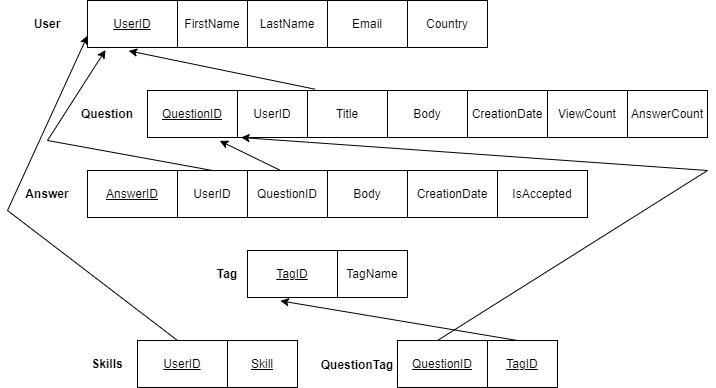

The diagram above was exported from draw.io. Its source (the exported page's mxGraphModel, read from the mxfile embedded in the PNG):
<mxGraphModel dx="1426" dy="777" grid="1" gridSize="10" guides="1" tooltips="1" connect="1" arrows="1" fold="1" page="1" pageScale="1" pageWidth="1100" pageHeight="850" math="0" shadow="0">
  <root>
    <mxCell id="0" />
    <mxCell id="1" parent="0" />
    <mxCell id="RsanZgWEFotzLPbXoxON-37" parent="1" style="childLayout=tableLayout;recursiveResize=0;shadow=0;fillColor=none;" value="" vertex="1">
      <mxGeometry height="47" width="400" x="180" y="260" as="geometry" />
    </mxCell>
    <mxCell id="RsanZgWEFotzLPbXoxON-38" parent="RsanZgWEFotzLPbXoxON-37" style="shape=tableRow;horizontal=0;startSize=0;swimlaneHead=0;swimlaneBody=0;top=0;left=0;bottom=0;right=0;dropTarget=0;collapsible=0;recursiveResize=0;expand=0;fontStyle=0;fillColor=none;strokeColor=inherit;" value="" vertex="1">
      <mxGeometry height="47" width="400" as="geometry" />
    </mxCell>
    <mxCell id="RsanZgWEFotzLPbXoxON-39" parent="RsanZgWEFotzLPbXoxON-38" style="connectable=0;recursiveResize=0;strokeColor=inherit;fillColor=none;align=center;whiteSpace=wrap;html=1;" value="&lt;u&gt;UserID&lt;/u&gt;" vertex="1">
      <mxGeometry height="47" width="90" as="geometry">
        <mxRectangle height="47" width="90" as="alternateBounds" />
      </mxGeometry>
    </mxCell>
    <mxCell id="RsanZgWEFotzLPbXoxON-40" parent="RsanZgWEFotzLPbXoxON-38" style="connectable=0;recursiveResize=0;strokeColor=inherit;fillColor=none;align=center;whiteSpace=wrap;html=1;" value="FirstName" vertex="1">
      <mxGeometry height="47" width="70" x="90" as="geometry">
        <mxRectangle height="47" width="70" as="alternateBounds" />
      </mxGeometry>
    </mxCell>
    <mxCell id="RsanZgWEFotzLPbXoxON-41" parent="RsanZgWEFotzLPbXoxON-38" style="connectable=0;recursiveResize=0;strokeColor=inherit;fillColor=none;align=center;whiteSpace=wrap;html=1;" value="LastName" vertex="1">
      <mxGeometry height="47" width="80" x="160" as="geometry">
        <mxRectangle height="47" width="80" as="alternateBounds" />
      </mxGeometry>
    </mxCell>
    <mxCell id="RsanZgWEFotzLPbXoxON-54" parent="RsanZgWEFotzLPbXoxON-38" style="connectable=0;recursiveResize=0;strokeColor=inherit;fillColor=none;align=center;whiteSpace=wrap;html=1;" value="Email" vertex="1">
      <mxGeometry height="47" width="80" x="240" as="geometry">
        <mxRectangle height="47" width="80" as="alternateBounds" />
      </mxGeometry>
    </mxCell>
    <mxCell id="RsanZgWEFotzLPbXoxON-55" parent="RsanZgWEFotzLPbXoxON-38" style="connectable=0;recursiveResize=0;strokeColor=inherit;fillColor=none;align=center;whiteSpace=wrap;html=1;" value="Country" vertex="1">
      <mxGeometry height="47" width="80" x="320" as="geometry">
        <mxRectangle height="47" width="80" as="alternateBounds" />
      </mxGeometry>
    </mxCell>
    <mxCell id="RsanZgWEFotzLPbXoxON-63" parent="1" style="childLayout=tableLayout;recursiveResize=0;shadow=0;fillColor=none;" value="" vertex="1">
      <mxGeometry height="47" width="500" x="180" y="430" as="geometry" />
    </mxCell>
    <mxCell id="RsanZgWEFotzLPbXoxON-64" parent="RsanZgWEFotzLPbXoxON-63" style="shape=tableRow;horizontal=0;startSize=0;swimlaneHead=0;swimlaneBody=0;top=0;left=0;bottom=0;right=0;dropTarget=0;collapsible=0;recursiveResize=0;expand=0;fontStyle=0;fillColor=none;strokeColor=inherit;" value="" vertex="1">
      <mxGeometry height="47" width="500" as="geometry" />
    </mxCell>
    <mxCell id="RsanZgWEFotzLPbXoxON-65" parent="RsanZgWEFotzLPbXoxON-64" style="connectable=0;recursiveResize=0;strokeColor=inherit;fillColor=none;align=center;whiteSpace=wrap;html=1;" value="&lt;u&gt;AnswerID&lt;/u&gt;" vertex="1">
      <mxGeometry height="47" width="90" as="geometry">
        <mxRectangle height="47" width="90" as="alternateBounds" />
      </mxGeometry>
    </mxCell>
    <mxCell id="RsanZgWEFotzLPbXoxON-66" parent="RsanZgWEFotzLPbXoxON-64" style="connectable=0;recursiveResize=0;strokeColor=inherit;fillColor=none;align=center;whiteSpace=wrap;html=1;" value="UserID" vertex="1">
      <mxGeometry height="47" width="70" x="90" as="geometry">
        <mxRectangle height="47" width="70" as="alternateBounds" />
      </mxGeometry>
    </mxCell>
    <mxCell id="RsanZgWEFotzLPbXoxON-67" parent="RsanZgWEFotzLPbXoxON-64" style="connectable=0;recursiveResize=0;strokeColor=inherit;fillColor=none;align=center;whiteSpace=wrap;html=1;" value="QuestionID" vertex="1">
      <mxGeometry height="47" width="80" x="160" as="geometry">
        <mxRectangle height="47" width="80" as="alternateBounds" />
      </mxGeometry>
    </mxCell>
    <mxCell id="RsanZgWEFotzLPbXoxON-68" parent="RsanZgWEFotzLPbXoxON-64" style="connectable=0;recursiveResize=0;strokeColor=inherit;fillColor=none;align=center;whiteSpace=wrap;html=1;" value="Body" vertex="1">
      <mxGeometry height="47" width="80" x="240" as="geometry">
        <mxRectangle height="47" width="80" as="alternateBounds" />
      </mxGeometry>
    </mxCell>
    <mxCell id="RsanZgWEFotzLPbXoxON-69" parent="RsanZgWEFotzLPbXoxON-64" style="connectable=0;recursiveResize=0;strokeColor=inherit;fillColor=none;align=center;whiteSpace=wrap;html=1;" value="CreationDate" vertex="1">
      <mxGeometry height="47" width="90" x="320" as="geometry">
        <mxRectangle height="47" width="90" as="alternateBounds" />
      </mxGeometry>
    </mxCell>
    <mxCell id="RsanZgWEFotzLPbXoxON-91" parent="RsanZgWEFotzLPbXoxON-64" style="connectable=0;recursiveResize=0;strokeColor=inherit;fillColor=none;align=center;whiteSpace=wrap;html=1;" value="IsAccepted" vertex="1">
      <mxGeometry height="47" width="90" x="410" as="geometry">
        <mxRectangle height="47" width="90" as="alternateBounds" />
      </mxGeometry>
    </mxCell>
    <mxCell id="RsanZgWEFotzLPbXoxON-70" parent="1" style="childLayout=tableLayout;recursiveResize=0;shadow=0;fillColor=none;" value="" vertex="1">
      <mxGeometry height="47" width="560" x="240" y="350" as="geometry" />
    </mxCell>
    <mxCell id="RsanZgWEFotzLPbXoxON-71" parent="RsanZgWEFotzLPbXoxON-70" style="shape=tableRow;horizontal=0;startSize=0;swimlaneHead=0;swimlaneBody=0;top=0;left=0;bottom=0;right=0;dropTarget=0;collapsible=0;recursiveResize=0;expand=0;fontStyle=0;fillColor=none;strokeColor=inherit;" value="" vertex="1">
      <mxGeometry height="47" width="560" as="geometry" />
    </mxCell>
    <mxCell id="RsanZgWEFotzLPbXoxON-72" parent="RsanZgWEFotzLPbXoxON-71" style="connectable=0;recursiveResize=0;strokeColor=inherit;fillColor=none;align=center;whiteSpace=wrap;html=1;" value="&lt;u&gt;QuestionID&lt;/u&gt;" vertex="1">
      <mxGeometry height="47" width="90" as="geometry">
        <mxRectangle height="47" width="90" as="alternateBounds" />
      </mxGeometry>
    </mxCell>
    <mxCell id="RsanZgWEFotzLPbXoxON-73" parent="RsanZgWEFotzLPbXoxON-71" style="connectable=0;recursiveResize=0;strokeColor=inherit;fillColor=none;align=center;whiteSpace=wrap;html=1;" value="UserID" vertex="1">
      <mxGeometry height="47" width="70" x="90" as="geometry">
        <mxRectangle height="47" width="70" as="alternateBounds" />
      </mxGeometry>
    </mxCell>
    <mxCell id="RsanZgWEFotzLPbXoxON-74" parent="RsanZgWEFotzLPbXoxON-71" style="connectable=0;recursiveResize=0;strokeColor=inherit;fillColor=none;align=center;whiteSpace=wrap;html=1;" value="Title" vertex="1">
      <mxGeometry height="47" width="80" x="160" as="geometry">
        <mxRectangle height="47" width="80" as="alternateBounds" />
      </mxGeometry>
    </mxCell>
    <mxCell id="RsanZgWEFotzLPbXoxON-75" parent="RsanZgWEFotzLPbXoxON-71" style="connectable=0;recursiveResize=0;strokeColor=inherit;fillColor=none;align=center;whiteSpace=wrap;html=1;" value="Body" vertex="1">
      <mxGeometry height="47" width="80" x="240" as="geometry">
        <mxRectangle height="47" width="80" as="alternateBounds" />
      </mxGeometry>
    </mxCell>
    <mxCell id="RsanZgWEFotzLPbXoxON-76" parent="RsanZgWEFotzLPbXoxON-71" style="connectable=0;recursiveResize=0;strokeColor=inherit;fillColor=none;align=center;whiteSpace=wrap;html=1;" value="CreationDate" vertex="1">
      <mxGeometry height="47" width="80" x="320" as="geometry">
        <mxRectangle height="47" width="80" as="alternateBounds" />
      </mxGeometry>
    </mxCell>
    <mxCell id="RsanZgWEFotzLPbXoxON-90" parent="RsanZgWEFotzLPbXoxON-71" style="connectable=0;recursiveResize=0;strokeColor=inherit;fillColor=none;align=center;whiteSpace=wrap;html=1;" value="ViewCount" vertex="1">
      <mxGeometry height="47" width="80" x="400" as="geometry">
        <mxRectangle height="47" width="80" as="alternateBounds" />
      </mxGeometry>
    </mxCell>
    <mxCell id="RsanZgWEFotzLPbXoxON-103" parent="RsanZgWEFotzLPbXoxON-71" style="connectable=0;recursiveResize=0;strokeColor=inherit;fillColor=none;align=center;whiteSpace=wrap;html=1;" value="AnswerCount" vertex="1">
      <mxGeometry height="47" width="80" x="480" as="geometry">
        <mxRectangle height="47" width="80" as="alternateBounds" />
      </mxGeometry>
    </mxCell>
    <mxCell id="RsanZgWEFotzLPbXoxON-77" parent="1" style="childLayout=tableLayout;recursiveResize=0;shadow=0;fillColor=none;" value="" vertex="1">
      <mxGeometry height="47" width="160" x="230" y="600" as="geometry" />
    </mxCell>
    <mxCell id="RsanZgWEFotzLPbXoxON-78" parent="RsanZgWEFotzLPbXoxON-77" style="shape=tableRow;horizontal=0;startSize=0;swimlaneHead=0;swimlaneBody=0;top=0;left=0;bottom=0;right=0;dropTarget=0;collapsible=0;recursiveResize=0;expand=0;fontStyle=0;fillColor=none;strokeColor=inherit;" value="" vertex="1">
      <mxGeometry height="47" width="160" as="geometry" />
    </mxCell>
    <mxCell id="RsanZgWEFotzLPbXoxON-79" parent="RsanZgWEFotzLPbXoxON-78" style="connectable=0;recursiveResize=0;strokeColor=inherit;fillColor=none;align=center;whiteSpace=wrap;html=1;" value="&lt;u&gt;UserID&lt;/u&gt;" vertex="1">
      <mxGeometry height="47" width="90" as="geometry">
        <mxRectangle height="47" width="90" as="alternateBounds" />
      </mxGeometry>
    </mxCell>
    <mxCell id="RsanZgWEFotzLPbXoxON-80" parent="RsanZgWEFotzLPbXoxON-78" style="connectable=0;recursiveResize=0;strokeColor=inherit;fillColor=none;align=center;whiteSpace=wrap;html=1;" value="&lt;u&gt;Skill&lt;/u&gt;" vertex="1">
      <mxGeometry height="47" width="70" x="90" as="geometry">
        <mxRectangle height="47" width="70" as="alternateBounds" />
      </mxGeometry>
    </mxCell>
    <mxCell id="RsanZgWEFotzLPbXoxON-84" parent="1" style="text;html=1;whiteSpace=wrap;strokeColor=none;fillColor=none;align=center;verticalAlign=middle;rounded=0;" value="&lt;b&gt;User&lt;/b&gt;" vertex="1">
      <mxGeometry height="30" width="60" x="110" y="268.5" as="geometry" />
    </mxCell>
    <mxCell id="RsanZgWEFotzLPbXoxON-85" parent="1" style="text;html=1;whiteSpace=wrap;strokeColor=none;fillColor=none;align=center;verticalAlign=middle;rounded=0;" value="&lt;b&gt;Question&lt;/b&gt;" vertex="1">
      <mxGeometry height="30" width="60" x="170" y="358.5" as="geometry" />
    </mxCell>
    <mxCell id="RsanZgWEFotzLPbXoxON-86" parent="1" style="text;html=1;whiteSpace=wrap;strokeColor=none;fillColor=none;align=center;verticalAlign=middle;rounded=0;" value="&lt;b&gt;Answer&lt;/b&gt;" vertex="1">
      <mxGeometry height="30" width="60" x="110" y="438.5" as="geometry" />
    </mxCell>
    <mxCell id="RsanZgWEFotzLPbXoxON-88" parent="1" style="text;html=1;whiteSpace=wrap;strokeColor=none;fillColor=none;align=center;verticalAlign=middle;rounded=0;" value="&lt;b&gt;Skills&lt;/b&gt;" vertex="1">
      <mxGeometry height="30" width="60" x="170" y="608.5" as="geometry" />
    </mxCell>
    <mxCell id="RsanZgWEFotzLPbXoxON-89" edge="1" parent="1" source="RsanZgWEFotzLPbXoxON-71" style="endArrow=classic;html=1;rounded=0;exitX=0.299;exitY=-0.028;exitDx=0;exitDy=0;exitPerimeter=0;entryX=0.103;entryY=1.071;entryDx=0;entryDy=0;entryPerimeter=0;" target="RsanZgWEFotzLPbXoxON-38" value="">
      <mxGeometry height="50" relative="1" width="50" as="geometry">
        <mxPoint x="540" y="500" as="sourcePoint" />
        <mxPoint x="590" y="450" as="targetPoint" />
      </mxGeometry>
    </mxCell>
    <mxCell id="RsanZgWEFotzLPbXoxON-92" edge="1" parent="1" source="RsanZgWEFotzLPbXoxON-64" style="endArrow=classic;html=1;rounded=0;exitX=0.25;exitY=0;exitDx=0;exitDy=0;entryX=0.045;entryY=1.053;entryDx=0;entryDy=0;entryPerimeter=0;" target="RsanZgWEFotzLPbXoxON-38" value="">
      <mxGeometry height="50" relative="1" width="50" as="geometry">
        <Array as="points">
          <mxPoint x="140" y="400" />
        </Array>
        <mxPoint x="540" y="500" as="sourcePoint" />
        <mxPoint x="590" y="450" as="targetPoint" />
      </mxGeometry>
    </mxCell>
    <mxCell id="RsanZgWEFotzLPbXoxON-93" edge="1" parent="1" source="RsanZgWEFotzLPbXoxON-64" style="endArrow=classic;html=1;rounded=0;exitX=0.384;exitY=-0.011;exitDx=0;exitDy=0;exitPerimeter=0;entryX=0.129;entryY=1.071;entryDx=0;entryDy=0;entryPerimeter=0;" target="RsanZgWEFotzLPbXoxON-71" value="">
      <mxGeometry height="50" relative="1" width="50" as="geometry">
        <mxPoint x="540" y="500" as="sourcePoint" />
        <mxPoint x="590" y="450" as="targetPoint" />
      </mxGeometry>
    </mxCell>
    <mxCell id="RsanZgWEFotzLPbXoxON-56" parent="1" style="childLayout=tableLayout;recursiveResize=0;shadow=0;fillColor=none;" value="" vertex="1">
      <mxGeometry height="47" width="160" x="340" y="510" as="geometry" />
    </mxCell>
    <mxCell id="RsanZgWEFotzLPbXoxON-57" parent="RsanZgWEFotzLPbXoxON-56" style="shape=tableRow;horizontal=0;startSize=0;swimlaneHead=0;swimlaneBody=0;top=0;left=0;bottom=0;right=0;dropTarget=0;collapsible=0;recursiveResize=0;expand=0;fontStyle=0;fillColor=none;strokeColor=inherit;" value="" vertex="1">
      <mxGeometry height="47" width="160" as="geometry" />
    </mxCell>
    <mxCell id="RsanZgWEFotzLPbXoxON-58" parent="RsanZgWEFotzLPbXoxON-57" style="connectable=0;recursiveResize=0;strokeColor=inherit;fillColor=none;align=center;whiteSpace=wrap;html=1;" value="&lt;u&gt;TagID&lt;/u&gt;" vertex="1">
      <mxGeometry height="47" width="90" as="geometry">
        <mxRectangle height="47" width="90" as="alternateBounds" />
      </mxGeometry>
    </mxCell>
    <mxCell id="RsanZgWEFotzLPbXoxON-59" parent="RsanZgWEFotzLPbXoxON-57" style="connectable=0;recursiveResize=0;strokeColor=inherit;fillColor=none;align=center;whiteSpace=wrap;html=1;" value="TagName" vertex="1">
      <mxGeometry height="47" width="70" x="90" as="geometry">
        <mxRectangle height="47" width="70" as="alternateBounds" />
      </mxGeometry>
    </mxCell>
    <mxCell id="RsanZgWEFotzLPbXoxON-87" parent="1" style="text;html=1;whiteSpace=wrap;strokeColor=none;fillColor=none;align=center;verticalAlign=middle;rounded=0;" value="&lt;b&gt;Tag&lt;/b&gt;" vertex="1">
      <mxGeometry height="30" width="60" x="290" y="518.5" as="geometry" />
    </mxCell>
    <mxCell id="RsanZgWEFotzLPbXoxON-95" edge="1" parent="1" source="RsanZgWEFotzLPbXoxON-78" style="endArrow=classic;html=1;rounded=0;exitX=0.25;exitY=0;exitDx=0;exitDy=0;entryX=0;entryY=0.75;entryDx=0;entryDy=0;" target="RsanZgWEFotzLPbXoxON-38" value="">
      <mxGeometry height="50" relative="1" width="50" as="geometry">
        <Array as="points">
          <mxPoint x="100" y="470" />
        </Array>
        <mxPoint x="540" y="500" as="sourcePoint" />
        <mxPoint x="590" y="450" as="targetPoint" />
      </mxGeometry>
    </mxCell>
    <mxCell id="RsanZgWEFotzLPbXoxON-96" parent="1" style="childLayout=tableLayout;recursiveResize=0;shadow=0;fillColor=none;" value="" vertex="1">
      <mxGeometry height="47" width="160" x="490" y="600" as="geometry" />
    </mxCell>
    <mxCell id="RsanZgWEFotzLPbXoxON-97" parent="RsanZgWEFotzLPbXoxON-96" style="shape=tableRow;horizontal=0;startSize=0;swimlaneHead=0;swimlaneBody=0;top=0;left=0;bottom=0;right=0;dropTarget=0;collapsible=0;recursiveResize=0;expand=0;fontStyle=0;fillColor=none;strokeColor=inherit;" value="" vertex="1">
      <mxGeometry height="47" width="160" as="geometry" />
    </mxCell>
    <mxCell id="RsanZgWEFotzLPbXoxON-98" parent="RsanZgWEFotzLPbXoxON-97" style="connectable=0;recursiveResize=0;strokeColor=inherit;fillColor=none;align=center;whiteSpace=wrap;html=1;" value="&lt;u&gt;QuestionID&lt;/u&gt;" vertex="1">
      <mxGeometry height="47" width="90" as="geometry">
        <mxRectangle height="47" width="90" as="alternateBounds" />
      </mxGeometry>
    </mxCell>
    <mxCell id="RsanZgWEFotzLPbXoxON-99" parent="RsanZgWEFotzLPbXoxON-97" style="connectable=0;recursiveResize=0;strokeColor=inherit;fillColor=none;align=center;whiteSpace=wrap;html=1;" value="&lt;u&gt;TagID&lt;/u&gt;" vertex="1">
      <mxGeometry height="47" width="70" x="90" as="geometry">
        <mxRectangle height="47" width="70" as="alternateBounds" />
      </mxGeometry>
    </mxCell>
    <mxCell id="RsanZgWEFotzLPbXoxON-100" parent="1" style="text;html=1;whiteSpace=wrap;strokeColor=none;fillColor=none;align=center;verticalAlign=middle;rounded=0;" value="&lt;b&gt;QuestionTag&lt;/b&gt;" vertex="1">
      <mxGeometry height="30" width="60" x="420" y="610" as="geometry" />
    </mxCell>
    <mxCell id="RsanZgWEFotzLPbXoxON-101" edge="1" parent="1" source="RsanZgWEFotzLPbXoxON-97" style="endArrow=classic;html=1;rounded=0;exitX=0.25;exitY=0;exitDx=0;exitDy=0;entryX=0.167;entryY=1;entryDx=0;entryDy=0;entryPerimeter=0;" target="RsanZgWEFotzLPbXoxON-71" value="">
      <mxGeometry height="50" relative="1" width="50" as="geometry">
        <Array as="points">
          <mxPoint x="800" y="430" />
        </Array>
        <mxPoint x="540" y="500" as="sourcePoint" />
        <mxPoint x="590" y="450" as="targetPoint" />
      </mxGeometry>
    </mxCell>
    <mxCell id="RsanZgWEFotzLPbXoxON-102" edge="1" parent="1" source="RsanZgWEFotzLPbXoxON-97" style="endArrow=classic;html=1;rounded=0;exitX=0.75;exitY=0;exitDx=0;exitDy=0;entryX=0.205;entryY=1.071;entryDx=0;entryDy=0;entryPerimeter=0;" target="RsanZgWEFotzLPbXoxON-57" value="">
      <mxGeometry height="50" relative="1" width="50" as="geometry">
        <mxPoint x="540" y="500" as="sourcePoint" />
        <mxPoint x="590" y="450" as="targetPoint" />
      </mxGeometry>
    </mxCell>
  </root>
</mxGraphModel>